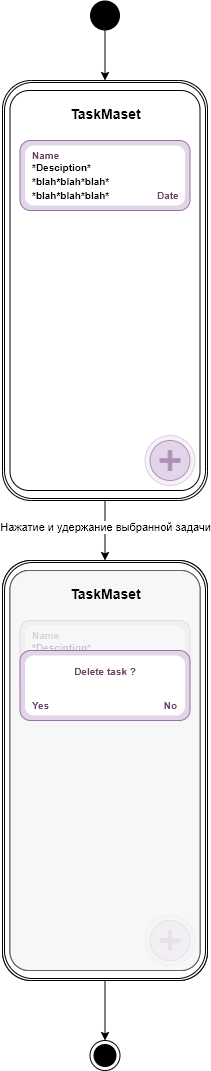

The diagram above was exported from draw.io. Its source (the exported page's mxGraphModel, read from the mxfile embedded in the PNG):
<mxGraphModel dx="1422" dy="856" grid="1" gridSize="10" guides="1" tooltips="1" connect="1" arrows="1" fold="1" page="1" pageScale="1" pageWidth="827" pageHeight="1169" math="0" shadow="0">
  <root>
    <mxCell id="0" />
    <mxCell id="1" parent="0" />
    <mxCell id="2" value="" style="ellipse;html=1;shape=endState;fillColor=#000000;strokeColor=#000000;" vertex="1" parent="1">
      <mxGeometry x="627.5" y="1050" width="30" height="30" as="geometry" />
    </mxCell>
    <mxCell id="3" value="" style="ellipse;fillColor=#000000;strokeColor=none;" vertex="1" parent="1">
      <mxGeometry x="627.5" y="10" width="30" height="30" as="geometry" />
    </mxCell>
    <mxCell id="4" value="" style="shape=ext;double=1;rounded=1;whiteSpace=wrap;html=1;arcSize=14;" vertex="1" parent="1">
      <mxGeometry x="540" y="90" width="205" height="420" as="geometry" />
    </mxCell>
    <mxCell id="5" value="" style="rounded=1;whiteSpace=wrap;html=1;arcSize=10;" vertex="1" parent="1">
      <mxGeometry x="547.5" y="100" width="190" height="400" as="geometry" />
    </mxCell>
    <mxCell id="6" value="" style="ellipse;whiteSpace=wrap;html=1;aspect=fixed;fillColor=#e1d5e7;strokeColor=#9673a6;" vertex="1" parent="1">
      <mxGeometry x="687.5" y="450" width="40" height="40" as="geometry" />
    </mxCell>
    <mxCell id="7" value="" style="shape=cross;whiteSpace=wrap;html=1;size=0.17857142857142777;strokeColor=#9673a6;fillColor=#9673A6;" vertex="1" parent="1">
      <mxGeometry x="697.5" y="460" width="20" height="20" as="geometry" />
    </mxCell>
    <mxCell id="8" value="" style="ellipse;whiteSpace=wrap;html=1;aspect=fixed;fillColor=#e1d5e7;strokeColor=#9673a6;opacity=30;" vertex="1" parent="1">
      <mxGeometry x="682.5" y="445" width="50" height="50" as="geometry" />
    </mxCell>
    <mxCell id="9" value="" style="shape=ext;double=1;rounded=1;whiteSpace=wrap;html=1;arcSize=14;" vertex="1" parent="1">
      <mxGeometry x="540" y="570" width="205" height="420" as="geometry" />
    </mxCell>
    <mxCell id="10" value="" style="rounded=1;whiteSpace=wrap;html=1;arcSize=10;" vertex="1" parent="1">
      <mxGeometry x="547.5" y="580" width="190" height="400" as="geometry" />
    </mxCell>
    <mxCell id="11" value="" style="ellipse;whiteSpace=wrap;html=1;aspect=fixed;fillColor=#e1d5e7;strokeColor=#9673a6;" vertex="1" parent="1">
      <mxGeometry x="687.5" y="930" width="40" height="40" as="geometry" />
    </mxCell>
    <mxCell id="12" value="" style="shape=cross;whiteSpace=wrap;html=1;size=0.17857142857142777;strokeColor=#9673a6;fillColor=#9673A6;" vertex="1" parent="1">
      <mxGeometry x="697.5" y="940" width="20" height="20" as="geometry" />
    </mxCell>
    <mxCell id="13" value="" style="ellipse;whiteSpace=wrap;html=1;aspect=fixed;fillColor=#e1d5e7;strokeColor=#9673a6;opacity=30;" vertex="1" parent="1">
      <mxGeometry x="682.5" y="925" width="50" height="50" as="geometry" />
    </mxCell>
    <mxCell id="14" value="" style="endArrow=classic;html=1;exitX=0.5;exitY=1;exitDx=0;exitDy=0;entryX=0.5;entryY=0;entryDx=0;entryDy=0;" edge="1" source="4" target="9" parent="1">
      <mxGeometry width="50" height="50" relative="1" as="geometry">
        <mxPoint x="667.5" y="600" as="sourcePoint" />
        <mxPoint x="717.5" y="550" as="targetPoint" />
      </mxGeometry>
    </mxCell>
    <mxCell id="15" value="Нажатие и удержание выбранной задачи" style="edgeLabel;html=1;align=center;verticalAlign=middle;resizable=0;points=[];" vertex="1" connectable="0" parent="14">
      <mxGeometry x="-0.1333" relative="1" as="geometry">
        <mxPoint as="offset" />
      </mxGeometry>
    </mxCell>
    <mxCell id="16" value="" style="endArrow=classic;html=1;exitX=0.5;exitY=1;exitDx=0;exitDy=0;entryX=0.5;entryY=0;entryDx=0;entryDy=0;" edge="1" source="3" target="4" parent="1">
      <mxGeometry width="50" height="50" relative="1" as="geometry">
        <mxPoint x="757.5" y="50" as="sourcePoint" />
        <mxPoint x="757.5" y="200" as="targetPoint" />
      </mxGeometry>
    </mxCell>
    <mxCell id="17" value="" style="endArrow=classic;html=1;exitX=0.5;exitY=1;exitDx=0;exitDy=0;entryX=0.5;entryY=0;entryDx=0;entryDy=0;" edge="1" source="9" target="2" parent="1">
      <mxGeometry width="50" height="50" relative="1" as="geometry">
        <mxPoint x="677.5" y="1010" as="sourcePoint" />
        <mxPoint x="677.5" y="1060" as="targetPoint" />
      </mxGeometry>
    </mxCell>
    <mxCell id="18" value="&lt;font style=&quot;font-size: 14px&quot;&gt;TaskMaset&lt;/font&gt;" style="text;strokeColor=none;fillColor=none;html=1;fontSize=24;fontStyle=1;verticalAlign=middle;align=center;" vertex="1" parent="1">
      <mxGeometry x="547.5" y="100" width="190" height="40" as="geometry" />
    </mxCell>
    <mxCell id="19" value="&lt;font style=&quot;font-size: 14px&quot;&gt;TaskMaset&lt;/font&gt;" style="text;strokeColor=none;fillColor=none;html=1;fontSize=24;fontStyle=1;verticalAlign=middle;align=center;" vertex="1" parent="1">
      <mxGeometry x="547.5" y="580" width="190" height="40" as="geometry" />
    </mxCell>
    <mxCell id="20" value="" style="rounded=1;whiteSpace=wrap;html=1;fillColor=#e1d5e7;strokeColor=#9673a6;" vertex="1" parent="1">
      <mxGeometry x="557.5" y="150" width="170" height="70" as="geometry" />
    </mxCell>
    <mxCell id="21" value="" style="rounded=1;whiteSpace=wrap;html=1;strokeColor=none;" vertex="1" parent="1">
      <mxGeometry x="562.5" y="155" width="160" height="60" as="geometry" />
    </mxCell>
    <mxCell id="22" value="&lt;font style=&quot;font-size: 10px&quot; color=&quot;#694366&quot;&gt;Date&lt;/font&gt;" style="text;strokeColor=none;fillColor=none;html=1;fontSize=24;fontStyle=1;verticalAlign=middle;align=left;" vertex="1" parent="1">
      <mxGeometry x="692.5" y="190" width="40" height="20" as="geometry" />
    </mxCell>
    <mxCell id="23" value="&lt;font style=&quot;font-size: 10px&quot; color=&quot;#694366&quot;&gt;Name&lt;/font&gt;" style="text;strokeColor=none;fillColor=none;html=1;fontSize=24;fontStyle=1;verticalAlign=middle;align=left;" vertex="1" parent="1">
      <mxGeometry x="567.5" y="140" width="100" height="40" as="geometry" />
    </mxCell>
    <mxCell id="24" value="&lt;font style=&quot;font-size: 10px&quot;&gt;&lt;span style=&quot;font-weight: 700&quot;&gt;*Desciption*&lt;br&gt;*blah&lt;/span&gt;&lt;span style=&quot;font-weight: 700&quot;&gt;*blah&lt;/span&gt;&lt;span style=&quot;font-weight: 700&quot;&gt;*blah&lt;/span&gt;&lt;span style=&quot;font-weight: 700&quot;&gt;*&lt;br&gt;*blah&lt;/span&gt;&lt;span style=&quot;font-weight: 700&quot;&gt;*blah&lt;/span&gt;&lt;span style=&quot;font-weight: 700&quot;&gt;*blah*&lt;/span&gt;&lt;/font&gt;" style="text;html=1;strokeColor=none;fillColor=none;align=left;verticalAlign=middle;whiteSpace=wrap;rounded=0;" vertex="1" parent="1">
      <mxGeometry x="567.5" y="180" width="50" height="20" as="geometry" />
    </mxCell>
    <mxCell id="25" value="" style="shape=ext;double=1;rounded=1;whiteSpace=wrap;html=1;arcSize=14;" vertex="1" parent="1">
      <mxGeometry x="540" y="570" width="205" height="420" as="geometry" />
    </mxCell>
    <mxCell id="26" value="" style="rounded=1;whiteSpace=wrap;html=1;arcSize=10;" vertex="1" parent="1">
      <mxGeometry x="547.5" y="580" width="190" height="400" as="geometry" />
    </mxCell>
    <mxCell id="27" value="" style="ellipse;whiteSpace=wrap;html=1;aspect=fixed;fillColor=#e1d5e7;strokeColor=#9673a6;" vertex="1" parent="1">
      <mxGeometry x="687.5" y="930" width="40" height="40" as="geometry" />
    </mxCell>
    <mxCell id="28" value="" style="shape=cross;whiteSpace=wrap;html=1;size=0.17857142857142777;strokeColor=#9673a6;fillColor=#9673A6;" vertex="1" parent="1">
      <mxGeometry x="697.5" y="940" width="20" height="20" as="geometry" />
    </mxCell>
    <mxCell id="29" value="" style="ellipse;whiteSpace=wrap;html=1;aspect=fixed;fillColor=#e1d5e7;strokeColor=#9673a6;opacity=30;" vertex="1" parent="1">
      <mxGeometry x="682.5" y="925" width="50" height="50" as="geometry" />
    </mxCell>
    <mxCell id="30" value="" style="rounded=1;whiteSpace=wrap;html=1;fillColor=#e1d5e7;strokeColor=#9673a6;" vertex="1" parent="1">
      <mxGeometry x="557.5" y="630" width="170" height="70" as="geometry" />
    </mxCell>
    <mxCell id="31" value="" style="rounded=1;whiteSpace=wrap;html=1;strokeColor=none;" vertex="1" parent="1">
      <mxGeometry x="562.5" y="635" width="160" height="60" as="geometry" />
    </mxCell>
    <mxCell id="32" value="&lt;font style=&quot;font-size: 10px&quot; color=&quot;#694366&quot;&gt;Date&lt;/font&gt;" style="text;strokeColor=none;fillColor=none;html=1;fontSize=24;fontStyle=1;verticalAlign=middle;align=left;" vertex="1" parent="1">
      <mxGeometry x="692.5" y="670" width="40" height="20" as="geometry" />
    </mxCell>
    <mxCell id="33" value="&lt;font style=&quot;font-size: 10px&quot; color=&quot;#694366&quot;&gt;Name&lt;/font&gt;" style="text;strokeColor=none;fillColor=none;html=1;fontSize=24;fontStyle=1;verticalAlign=middle;align=left;" vertex="1" parent="1">
      <mxGeometry x="567.5" y="620" width="100" height="40" as="geometry" />
    </mxCell>
    <mxCell id="34" value="&lt;font style=&quot;font-size: 10px&quot;&gt;&lt;span style=&quot;font-weight: 700&quot;&gt;*Desciption*&lt;br&gt;*blah&lt;/span&gt;&lt;span style=&quot;font-weight: 700&quot;&gt;*blah&lt;/span&gt;&lt;span style=&quot;font-weight: 700&quot;&gt;*blah&lt;/span&gt;&lt;span style=&quot;font-weight: 700&quot;&gt;*&lt;br&gt;*blah&lt;/span&gt;&lt;span style=&quot;font-weight: 700&quot;&gt;*blah&lt;/span&gt;&lt;span style=&quot;font-weight: 700&quot;&gt;*blah*&lt;/span&gt;&lt;/font&gt;" style="text;html=1;strokeColor=none;fillColor=none;align=left;verticalAlign=middle;whiteSpace=wrap;rounded=0;" vertex="1" parent="1">
      <mxGeometry x="567.5" y="660" width="50" height="20" as="geometry" />
    </mxCell>
    <mxCell id="35" value="" style="rounded=1;whiteSpace=wrap;html=1;arcSize=10;fillColor=#f5f5f5;strokeColor=#666666;fontColor=#333333;opacity=80;" vertex="1" parent="1">
      <mxGeometry x="547.5" y="580" width="190" height="400" as="geometry" />
    </mxCell>
    <mxCell id="36" value="&lt;font style=&quot;font-size: 14px&quot;&gt;TaskMaset&lt;/font&gt;" style="text;strokeColor=none;fillColor=none;html=1;fontSize=24;fontStyle=1;verticalAlign=middle;align=center;" vertex="1" parent="1">
      <mxGeometry x="547.5" y="580" width="190" height="40" as="geometry" />
    </mxCell>
    <mxCell id="37" value="" style="rounded=1;whiteSpace=wrap;html=1;fillColor=#e1d5e7;strokeColor=#9673a6;" vertex="1" parent="1">
      <mxGeometry x="557.5" y="660" width="170" height="70" as="geometry" />
    </mxCell>
    <mxCell id="38" value="" style="rounded=1;whiteSpace=wrap;html=1;strokeColor=none;" vertex="1" parent="1">
      <mxGeometry x="562.5" y="665" width="160" height="60" as="geometry" />
    </mxCell>
    <mxCell id="39" value="&lt;font color=&quot;#694366&quot;&gt;&lt;span style=&quot;font-size: 10px&quot;&gt;Yes&lt;/span&gt;&lt;/font&gt;" style="text;strokeColor=none;fillColor=none;html=1;fontSize=24;fontStyle=1;verticalAlign=middle;align=center;" vertex="1" parent="1">
      <mxGeometry x="557.5" y="700" width="40" height="20" as="geometry" />
    </mxCell>
    <mxCell id="40" value="&lt;span style=&quot;font-size: 10px&quot;&gt;&lt;b&gt;&lt;font color=&quot;#694366&quot;&gt;Delete task ?&lt;/font&gt;&lt;/b&gt;&lt;/span&gt;" style="text;html=1;strokeColor=none;fillColor=none;align=center;verticalAlign=middle;whiteSpace=wrap;rounded=0;" vertex="1" parent="1">
      <mxGeometry x="597.5" y="670" width="90" height="20" as="geometry" />
    </mxCell>
    <mxCell id="41" value="&lt;font color=&quot;#694366&quot;&gt;&lt;span style=&quot;font-size: 10px&quot;&gt;No&lt;/span&gt;&lt;/font&gt;" style="text;strokeColor=none;fillColor=none;html=1;fontSize=24;fontStyle=1;verticalAlign=middle;align=center;" vertex="1" parent="1">
      <mxGeometry x="687.5" y="700" width="40" height="20" as="geometry" />
    </mxCell>
  </root>
</mxGraphModel>